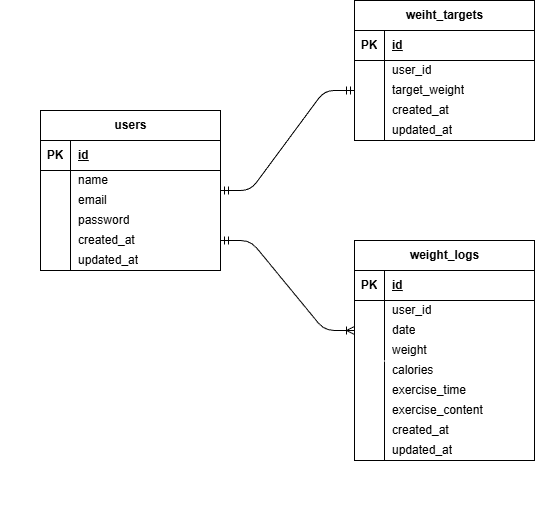

The diagram above was exported from draw.io. Its source (the exported page's mxGraphModel, read from the mxfile embedded in the PNG):
<mxGraphModel dx="832" dy="563" grid="1" gridSize="10" guides="1" tooltips="1" connect="1" arrows="1" fold="1" page="1" pageScale="1" pageWidth="827" pageHeight="1169" math="0" shadow="0">
  <root>
    <mxCell id="0" />
    <mxCell id="1" parent="0" />
    <mxCell id="15" value="weight_logs" style="shape=table;startSize=30;container=1;collapsible=1;childLayout=tableLayout;fixedRows=1;rowLines=0;fontStyle=1;align=center;resizeLast=1;html=1;" vertex="1" parent="1">
      <mxGeometry x="414" y="360" width="180" height="220" as="geometry" />
    </mxCell>
    <mxCell id="16" value="" style="shape=tableRow;horizontal=0;startSize=0;swimlaneHead=0;swimlaneBody=0;fillColor=none;collapsible=0;dropTarget=0;points=[[0,0.5],[1,0.5]];portConstraint=eastwest;top=0;left=0;right=0;bottom=1;" vertex="1" parent="15">
      <mxGeometry y="30" width="180" height="30" as="geometry" />
    </mxCell>
    <mxCell id="17" value="PK" style="shape=partialRectangle;connectable=0;fillColor=none;top=0;left=0;bottom=0;right=0;fontStyle=1;overflow=hidden;whiteSpace=wrap;html=1;" vertex="1" parent="16">
      <mxGeometry width="30" height="30" as="geometry">
        <mxRectangle width="30" height="30" as="alternateBounds" />
      </mxGeometry>
    </mxCell>
    <mxCell id="18" value="id" style="shape=partialRectangle;connectable=0;fillColor=none;top=0;left=0;bottom=0;right=0;align=left;spacingLeft=6;fontStyle=5;overflow=hidden;whiteSpace=wrap;html=1;" vertex="1" parent="16">
      <mxGeometry x="30" width="150" height="30" as="geometry">
        <mxRectangle width="150" height="30" as="alternateBounds" />
      </mxGeometry>
    </mxCell>
    <mxCell id="19" value="" style="shape=tableRow;horizontal=0;startSize=0;swimlaneHead=0;swimlaneBody=0;fillColor=none;collapsible=0;dropTarget=0;points=[[0,0.5],[1,0.5]];portConstraint=eastwest;top=0;left=0;right=0;bottom=0;" vertex="1" parent="15">
      <mxGeometry y="60" width="180" height="20" as="geometry" />
    </mxCell>
    <mxCell id="20" value="" style="shape=partialRectangle;connectable=0;fillColor=none;top=0;left=0;bottom=0;right=0;editable=1;overflow=hidden;whiteSpace=wrap;html=1;" vertex="1" parent="19">
      <mxGeometry width="30" height="20" as="geometry">
        <mxRectangle width="30" height="20" as="alternateBounds" />
      </mxGeometry>
    </mxCell>
    <mxCell id="21" value="user_id" style="shape=partialRectangle;connectable=0;fillColor=none;top=0;left=0;bottom=0;right=0;align=left;spacingLeft=6;overflow=hidden;whiteSpace=wrap;html=1;" vertex="1" parent="19">
      <mxGeometry x="30" width="150" height="20" as="geometry">
        <mxRectangle width="150" height="20" as="alternateBounds" />
      </mxGeometry>
    </mxCell>
    <mxCell id="22" value="" style="shape=tableRow;horizontal=0;startSize=0;swimlaneHead=0;swimlaneBody=0;fillColor=none;collapsible=0;dropTarget=0;points=[[0,0.5],[1,0.5]];portConstraint=eastwest;top=0;left=0;right=0;bottom=0;" vertex="1" parent="15">
      <mxGeometry y="80" width="180" height="20" as="geometry" />
    </mxCell>
    <mxCell id="23" value="" style="shape=partialRectangle;connectable=0;fillColor=none;top=0;left=0;bottom=0;right=0;editable=1;overflow=hidden;whiteSpace=wrap;html=1;" vertex="1" parent="22">
      <mxGeometry width="30" height="20" as="geometry">
        <mxRectangle width="30" height="20" as="alternateBounds" />
      </mxGeometry>
    </mxCell>
    <mxCell id="24" value="date" style="shape=partialRectangle;connectable=0;fillColor=none;top=0;left=0;bottom=0;right=0;align=left;spacingLeft=6;overflow=hidden;whiteSpace=wrap;html=1;" vertex="1" parent="22">
      <mxGeometry x="30" width="150" height="20" as="geometry">
        <mxRectangle width="150" height="20" as="alternateBounds" />
      </mxGeometry>
    </mxCell>
    <mxCell id="25" value="" style="shape=tableRow;horizontal=0;startSize=0;swimlaneHead=0;swimlaneBody=0;fillColor=none;collapsible=0;dropTarget=0;points=[[0,0.5],[1,0.5]];portConstraint=eastwest;top=0;left=0;right=0;bottom=0;" vertex="1" parent="15">
      <mxGeometry y="100" width="180" height="20" as="geometry" />
    </mxCell>
    <mxCell id="26" value="" style="shape=partialRectangle;connectable=0;fillColor=none;top=0;left=0;bottom=0;right=0;editable=1;overflow=hidden;whiteSpace=wrap;html=1;" vertex="1" parent="25">
      <mxGeometry width="30" height="20" as="geometry">
        <mxRectangle width="30" height="20" as="alternateBounds" />
      </mxGeometry>
    </mxCell>
    <mxCell id="27" value="weight" style="shape=partialRectangle;connectable=0;fillColor=none;top=0;left=0;bottom=0;right=0;align=left;spacingLeft=6;overflow=hidden;whiteSpace=wrap;html=1;" vertex="1" parent="25">
      <mxGeometry x="30" width="150" height="20" as="geometry">
        <mxRectangle width="150" height="20" as="alternateBounds" />
      </mxGeometry>
    </mxCell>
    <mxCell id="28" value="weiht_targets" style="shape=table;startSize=30;container=1;collapsible=1;childLayout=tableLayout;fixedRows=1;rowLines=0;fontStyle=1;align=center;resizeLast=1;html=1;" vertex="1" parent="1">
      <mxGeometry x="414" y="120" width="180" height="140" as="geometry" />
    </mxCell>
    <mxCell id="29" value="" style="shape=tableRow;horizontal=0;startSize=0;swimlaneHead=0;swimlaneBody=0;fillColor=none;collapsible=0;dropTarget=0;points=[[0,0.5],[1,0.5]];portConstraint=eastwest;top=0;left=0;right=0;bottom=1;" vertex="1" parent="28">
      <mxGeometry y="30" width="180" height="30" as="geometry" />
    </mxCell>
    <mxCell id="30" value="PK" style="shape=partialRectangle;connectable=0;fillColor=none;top=0;left=0;bottom=0;right=0;fontStyle=1;overflow=hidden;whiteSpace=wrap;html=1;" vertex="1" parent="29">
      <mxGeometry width="30" height="30" as="geometry">
        <mxRectangle width="30" height="30" as="alternateBounds" />
      </mxGeometry>
    </mxCell>
    <mxCell id="31" value="id" style="shape=partialRectangle;connectable=0;fillColor=none;top=0;left=0;bottom=0;right=0;align=left;spacingLeft=6;fontStyle=5;overflow=hidden;whiteSpace=wrap;html=1;" vertex="1" parent="29">
      <mxGeometry x="30" width="150" height="30" as="geometry">
        <mxRectangle width="150" height="30" as="alternateBounds" />
      </mxGeometry>
    </mxCell>
    <mxCell id="32" value="" style="shape=tableRow;horizontal=0;startSize=0;swimlaneHead=0;swimlaneBody=0;fillColor=none;collapsible=0;dropTarget=0;points=[[0,0.5],[1,0.5]];portConstraint=eastwest;top=0;left=0;right=0;bottom=0;" vertex="1" parent="28">
      <mxGeometry y="60" width="180" height="20" as="geometry" />
    </mxCell>
    <mxCell id="33" value="" style="shape=partialRectangle;connectable=0;fillColor=none;top=0;left=0;bottom=0;right=0;editable=1;overflow=hidden;whiteSpace=wrap;html=1;" vertex="1" parent="32">
      <mxGeometry width="30" height="20" as="geometry">
        <mxRectangle width="30" height="20" as="alternateBounds" />
      </mxGeometry>
    </mxCell>
    <mxCell id="34" value="user_id" style="shape=partialRectangle;connectable=0;fillColor=none;top=0;left=0;bottom=0;right=0;align=left;spacingLeft=6;overflow=hidden;whiteSpace=wrap;html=1;" vertex="1" parent="32">
      <mxGeometry x="30" width="150" height="20" as="geometry">
        <mxRectangle width="150" height="20" as="alternateBounds" />
      </mxGeometry>
    </mxCell>
    <mxCell id="35" value="" style="shape=tableRow;horizontal=0;startSize=0;swimlaneHead=0;swimlaneBody=0;fillColor=none;collapsible=0;dropTarget=0;points=[[0,0.5],[1,0.5]];portConstraint=eastwest;top=0;left=0;right=0;bottom=0;" vertex="1" parent="28">
      <mxGeometry y="80" width="180" height="20" as="geometry" />
    </mxCell>
    <mxCell id="36" value="" style="shape=partialRectangle;connectable=0;fillColor=none;top=0;left=0;bottom=0;right=0;editable=1;overflow=hidden;whiteSpace=wrap;html=1;" vertex="1" parent="35">
      <mxGeometry width="30" height="20" as="geometry">
        <mxRectangle width="30" height="20" as="alternateBounds" />
      </mxGeometry>
    </mxCell>
    <mxCell id="37" value="target_weight" style="shape=partialRectangle;connectable=0;fillColor=none;top=0;left=0;bottom=0;right=0;align=left;spacingLeft=6;overflow=hidden;whiteSpace=wrap;html=1;" vertex="1" parent="35">
      <mxGeometry x="30" width="150" height="20" as="geometry">
        <mxRectangle width="150" height="20" as="alternateBounds" />
      </mxGeometry>
    </mxCell>
    <mxCell id="38" value="" style="shape=tableRow;horizontal=0;startSize=0;swimlaneHead=0;swimlaneBody=0;fillColor=none;collapsible=0;dropTarget=0;points=[[0,0.5],[1,0.5]];portConstraint=eastwest;top=0;left=0;right=0;bottom=0;" vertex="1" parent="28">
      <mxGeometry y="100" width="180" height="20" as="geometry" />
    </mxCell>
    <mxCell id="39" value="" style="shape=partialRectangle;connectable=0;fillColor=none;top=0;left=0;bottom=0;right=0;editable=1;overflow=hidden;whiteSpace=wrap;html=1;" vertex="1" parent="38">
      <mxGeometry width="30" height="20" as="geometry">
        <mxRectangle width="30" height="20" as="alternateBounds" />
      </mxGeometry>
    </mxCell>
    <mxCell id="40" value="&lt;span style=&quot;color: rgb(0, 0, 0);&quot;&gt;created_at&lt;/span&gt;" style="shape=partialRectangle;connectable=0;fillColor=none;top=0;left=0;bottom=0;right=0;align=left;spacingLeft=6;overflow=hidden;whiteSpace=wrap;html=1;" vertex="1" parent="38">
      <mxGeometry x="30" width="150" height="20" as="geometry">
        <mxRectangle width="150" height="20" as="alternateBounds" />
      </mxGeometry>
    </mxCell>
    <mxCell id="2" value="users" style="shape=table;startSize=30;container=1;collapsible=1;childLayout=tableLayout;fixedRows=1;rowLines=0;fontStyle=1;align=center;resizeLast=1;html=1;" vertex="1" parent="1">
      <mxGeometry x="100" y="230" width="180" height="160" as="geometry" />
    </mxCell>
    <mxCell id="3" value="" style="shape=tableRow;horizontal=0;startSize=0;swimlaneHead=0;swimlaneBody=0;fillColor=none;collapsible=0;dropTarget=0;points=[[0,0.5],[1,0.5]];portConstraint=eastwest;top=0;left=0;right=0;bottom=1;" vertex="1" parent="2">
      <mxGeometry y="30" width="180" height="30" as="geometry" />
    </mxCell>
    <mxCell id="4" value="PK" style="shape=partialRectangle;connectable=0;fillColor=none;top=0;left=0;bottom=0;right=0;fontStyle=1;overflow=hidden;whiteSpace=wrap;html=1;" vertex="1" parent="3">
      <mxGeometry width="30" height="30" as="geometry">
        <mxRectangle width="30" height="30" as="alternateBounds" />
      </mxGeometry>
    </mxCell>
    <mxCell id="5" value="id" style="shape=partialRectangle;connectable=0;fillColor=none;top=0;left=0;bottom=0;right=0;align=left;spacingLeft=6;fontStyle=5;overflow=hidden;whiteSpace=wrap;html=1;" vertex="1" parent="3">
      <mxGeometry x="30" width="150" height="30" as="geometry">
        <mxRectangle width="150" height="30" as="alternateBounds" />
      </mxGeometry>
    </mxCell>
    <mxCell id="6" value="" style="shape=tableRow;horizontal=0;startSize=0;swimlaneHead=0;swimlaneBody=0;fillColor=none;collapsible=0;dropTarget=0;points=[[0,0.5],[1,0.5]];portConstraint=eastwest;top=0;left=0;right=0;bottom=0;" vertex="1" parent="2">
      <mxGeometry y="60" width="180" height="20" as="geometry" />
    </mxCell>
    <mxCell id="7" value="" style="shape=partialRectangle;connectable=0;fillColor=none;top=0;left=0;bottom=0;right=0;editable=1;overflow=hidden;whiteSpace=wrap;html=1;" vertex="1" parent="6">
      <mxGeometry width="30" height="20" as="geometry">
        <mxRectangle width="30" height="20" as="alternateBounds" />
      </mxGeometry>
    </mxCell>
    <mxCell id="8" value="name" style="shape=partialRectangle;connectable=0;fillColor=none;top=0;left=0;bottom=0;right=0;align=left;spacingLeft=6;overflow=hidden;whiteSpace=wrap;html=1;" vertex="1" parent="6">
      <mxGeometry x="30" width="150" height="20" as="geometry">
        <mxRectangle width="150" height="20" as="alternateBounds" />
      </mxGeometry>
    </mxCell>
    <mxCell id="9" value="" style="shape=tableRow;horizontal=0;startSize=0;swimlaneHead=0;swimlaneBody=0;fillColor=none;collapsible=0;dropTarget=0;points=[[0,0.5],[1,0.5]];portConstraint=eastwest;top=0;left=0;right=0;bottom=0;" vertex="1" parent="2">
      <mxGeometry y="80" width="180" height="20" as="geometry" />
    </mxCell>
    <mxCell id="10" value="" style="shape=partialRectangle;connectable=0;fillColor=none;top=0;left=0;bottom=0;right=0;editable=1;overflow=hidden;whiteSpace=wrap;html=1;" vertex="1" parent="9">
      <mxGeometry width="30" height="20" as="geometry">
        <mxRectangle width="30" height="20" as="alternateBounds" />
      </mxGeometry>
    </mxCell>
    <mxCell id="11" value="email" style="shape=partialRectangle;connectable=0;fillColor=none;top=0;left=0;bottom=0;right=0;align=left;spacingLeft=6;overflow=hidden;whiteSpace=wrap;html=1;" vertex="1" parent="9">
      <mxGeometry x="30" width="150" height="20" as="geometry">
        <mxRectangle width="150" height="20" as="alternateBounds" />
      </mxGeometry>
    </mxCell>
    <mxCell id="12" value="" style="shape=tableRow;horizontal=0;startSize=0;swimlaneHead=0;swimlaneBody=0;fillColor=none;collapsible=0;dropTarget=0;points=[[0,0.5],[1,0.5]];portConstraint=eastwest;top=0;left=0;right=0;bottom=0;" vertex="1" parent="2">
      <mxGeometry y="100" width="180" height="20" as="geometry" />
    </mxCell>
    <mxCell id="13" value="" style="shape=partialRectangle;connectable=0;fillColor=none;top=0;left=0;bottom=0;right=0;editable=1;overflow=hidden;whiteSpace=wrap;html=1;" vertex="1" parent="12">
      <mxGeometry width="30" height="20" as="geometry">
        <mxRectangle width="30" height="20" as="alternateBounds" />
      </mxGeometry>
    </mxCell>
    <mxCell id="14" value="password" style="shape=partialRectangle;connectable=0;fillColor=none;top=0;left=0;bottom=0;right=0;align=left;spacingLeft=6;overflow=hidden;whiteSpace=wrap;html=1;" vertex="1" parent="12">
      <mxGeometry x="30" width="150" height="20" as="geometry">
        <mxRectangle width="150" height="20" as="alternateBounds" />
      </mxGeometry>
    </mxCell>
    <mxCell id="45" value="" style="shape=tableRow;horizontal=0;startSize=0;swimlaneHead=0;swimlaneBody=0;fillColor=none;collapsible=0;dropTarget=0;points=[[0,0.5],[1,0.5]];portConstraint=eastwest;top=0;left=0;right=0;bottom=0;" vertex="1" parent="1">
      <mxGeometry x="80" y="270" width="180" height="20" as="geometry" />
    </mxCell>
    <mxCell id="46" value="" style="shape=partialRectangle;connectable=0;fillColor=none;top=0;left=0;bottom=0;right=0;editable=1;overflow=hidden;whiteSpace=wrap;html=1;" vertex="1" parent="45">
      <mxGeometry width="30" height="20" as="geometry">
        <mxRectangle width="30" height="20" as="alternateBounds" />
      </mxGeometry>
    </mxCell>
    <mxCell id="48" value="" style="shape=tableRow;horizontal=0;startSize=0;swimlaneHead=0;swimlaneBody=0;fillColor=none;collapsible=0;dropTarget=0;points=[[0,0.5],[1,0.5]];portConstraint=eastwest;top=0;left=0;right=0;bottom=0;" vertex="1" parent="1">
      <mxGeometry x="90" y="280" width="180" height="20" as="geometry" />
    </mxCell>
    <mxCell id="49" value="" style="shape=partialRectangle;connectable=0;fillColor=none;top=0;left=0;bottom=0;right=0;editable=1;overflow=hidden;whiteSpace=wrap;html=1;" vertex="1" parent="48">
      <mxGeometry width="30" height="20" as="geometry">
        <mxRectangle width="30" height="20" as="alternateBounds" />
      </mxGeometry>
    </mxCell>
    <mxCell id="51" value="" style="shape=tableRow;horizontal=0;startSize=0;swimlaneHead=0;swimlaneBody=0;fillColor=none;collapsible=0;dropTarget=0;points=[[0,0.5],[1,0.5]];portConstraint=eastwest;top=0;left=0;right=0;bottom=0;" vertex="1" parent="1">
      <mxGeometry x="60" y="360" width="180" height="20" as="geometry" />
    </mxCell>
    <mxCell id="52" value="" style="shape=partialRectangle;connectable=0;fillColor=none;top=0;left=0;bottom=0;right=0;editable=1;overflow=hidden;whiteSpace=wrap;html=1;" vertex="1" parent="51">
      <mxGeometry width="30" height="20" as="geometry">
        <mxRectangle width="30" height="20" as="alternateBounds" />
      </mxGeometry>
    </mxCell>
    <mxCell id="50" value="updated_at" style="shape=partialRectangle;connectable=0;fillColor=none;top=0;left=0;bottom=0;right=0;align=left;spacingLeft=6;overflow=hidden;whiteSpace=wrap;html=1;" vertex="1" parent="1">
      <mxGeometry x="130" y="370" width="150" height="20" as="geometry">
        <mxRectangle width="150" height="20" as="alternateBounds" />
      </mxGeometry>
    </mxCell>
    <mxCell id="47" value="created_at" style="shape=partialRectangle;connectable=0;fillColor=none;top=0;left=0;bottom=0;right=0;align=left;spacingLeft=6;overflow=hidden;whiteSpace=wrap;html=1;" vertex="1" parent="1">
      <mxGeometry x="130" y="350" width="150" height="20" as="geometry">
        <mxRectangle width="150" height="20" as="alternateBounds" />
      </mxGeometry>
    </mxCell>
    <mxCell id="55" value="updated_at" style="shape=partialRectangle;connectable=0;fillColor=none;top=0;left=0;bottom=0;right=0;align=left;spacingLeft=6;overflow=hidden;whiteSpace=wrap;html=1;" vertex="1" parent="1">
      <mxGeometry x="444" y="240" width="150" height="20" as="geometry">
        <mxRectangle width="150" height="20" as="alternateBounds" />
      </mxGeometry>
    </mxCell>
    <mxCell id="56" value="updated_at" style="shape=partialRectangle;connectable=0;fillColor=none;top=0;left=0;bottom=0;right=0;align=left;spacingLeft=6;overflow=hidden;whiteSpace=wrap;html=1;" vertex="1" parent="1">
      <mxGeometry x="444" y="560" width="150" height="20" as="geometry">
        <mxRectangle width="150" height="20" as="alternateBounds" />
      </mxGeometry>
    </mxCell>
    <mxCell id="57" value="created_at" style="shape=partialRectangle;connectable=0;fillColor=none;top=0;left=0;bottom=0;right=0;align=left;spacingLeft=6;overflow=hidden;whiteSpace=wrap;html=1;" vertex="1" parent="1">
      <mxGeometry x="444" y="540" width="150" height="20" as="geometry">
        <mxRectangle width="150" height="20" as="alternateBounds" />
      </mxGeometry>
    </mxCell>
    <mxCell id="59" value="" style="shape=tableRow;horizontal=0;startSize=0;swimlaneHead=0;swimlaneBody=0;fillColor=none;collapsible=0;dropTarget=0;points=[[0,0.5],[1,0.5]];portConstraint=eastwest;top=0;left=0;right=0;bottom=0;" vertex="1" parent="1">
      <mxGeometry x="370" y="500" width="180" height="20" as="geometry" />
    </mxCell>
    <mxCell id="60" value="" style="shape=partialRectangle;connectable=0;fillColor=none;top=0;left=0;bottom=0;right=0;editable=1;overflow=hidden;whiteSpace=wrap;html=1;" vertex="1" parent="59">
      <mxGeometry width="30" height="20" as="geometry">
        <mxRectangle width="30" height="20" as="alternateBounds" />
      </mxGeometry>
    </mxCell>
    <mxCell id="62" value="" style="shape=tableRow;horizontal=0;startSize=0;swimlaneHead=0;swimlaneBody=0;fillColor=none;collapsible=0;dropTarget=0;points=[[0,0.5],[1,0.5]];portConstraint=eastwest;top=0;left=0;right=0;bottom=0;" vertex="1" parent="1">
      <mxGeometry x="380" y="510" width="180" height="20" as="geometry" />
    </mxCell>
    <mxCell id="63" value="" style="shape=partialRectangle;connectable=0;fillColor=none;top=0;left=0;bottom=0;right=0;editable=1;overflow=hidden;whiteSpace=wrap;html=1;" vertex="1" parent="62">
      <mxGeometry width="30" height="20" as="geometry">
        <mxRectangle width="30" height="20" as="alternateBounds" />
      </mxGeometry>
    </mxCell>
    <mxCell id="65" value="" style="shape=tableRow;horizontal=0;startSize=0;swimlaneHead=0;swimlaneBody=0;fillColor=none;collapsible=0;dropTarget=0;points=[[0,0.5],[1,0.5]];portConstraint=eastwest;top=0;left=0;right=0;bottom=0;" vertex="1" parent="1">
      <mxGeometry x="370" y="620" width="180" height="20" as="geometry" />
    </mxCell>
    <mxCell id="66" value="" style="shape=partialRectangle;connectable=0;fillColor=none;top=0;left=0;bottom=0;right=0;editable=1;overflow=hidden;whiteSpace=wrap;html=1;" vertex="1" parent="65">
      <mxGeometry width="30" height="20" as="geometry">
        <mxRectangle width="30" height="20" as="alternateBounds" />
      </mxGeometry>
    </mxCell>
    <mxCell id="64" value="exercise_time" style="shape=partialRectangle;connectable=0;fillColor=none;top=0;left=0;bottom=0;right=0;align=left;spacingLeft=6;overflow=hidden;whiteSpace=wrap;html=1;" vertex="1" parent="1">
      <mxGeometry x="444" y="500" width="150" height="20" as="geometry">
        <mxRectangle width="150" height="20" as="alternateBounds" />
      </mxGeometry>
    </mxCell>
    <mxCell id="61" value="calories" style="shape=partialRectangle;connectable=0;fillColor=none;top=0;left=0;bottom=0;right=0;align=left;spacingLeft=6;overflow=hidden;whiteSpace=wrap;html=1;" vertex="1" parent="1">
      <mxGeometry x="444" y="480" width="150" height="20" as="geometry">
        <mxRectangle width="150" height="20" as="alternateBounds" />
      </mxGeometry>
    </mxCell>
    <mxCell id="67" value="exercise_content" style="shape=partialRectangle;connectable=0;fillColor=none;top=0;left=0;bottom=0;right=0;align=left;spacingLeft=6;overflow=hidden;whiteSpace=wrap;html=1;" vertex="1" parent="1">
      <mxGeometry x="444" y="520" width="150" height="20" as="geometry">
        <mxRectangle width="150" height="20" as="alternateBounds" />
      </mxGeometry>
    </mxCell>
    <mxCell id="72" value="" style="endArrow=none;html=1;rounded=0;" edge="1" parent="1">
      <mxGeometry relative="1" as="geometry">
        <mxPoint x="130" y="350" as="sourcePoint" />
        <mxPoint x="130" y="390" as="targetPoint" />
      </mxGeometry>
    </mxCell>
    <mxCell id="73" value="" style="endArrow=none;html=1;rounded=0;" edge="1" parent="1">
      <mxGeometry relative="1" as="geometry">
        <mxPoint x="444" y="580" as="sourcePoint" />
        <mxPoint x="444" y="481" as="targetPoint" />
      </mxGeometry>
    </mxCell>
    <mxCell id="74" value="" style="endArrow=none;html=1;rounded=0;" edge="1" parent="1">
      <mxGeometry relative="1" as="geometry">
        <mxPoint x="444" y="240" as="sourcePoint" />
        <mxPoint x="444" y="260" as="targetPoint" />
      </mxGeometry>
    </mxCell>
    <mxCell id="75" value="" style="edgeStyle=entityRelationEdgeStyle;fontSize=12;html=1;endArrow=ERoneToMany;startArrow=ERmandOne;entryX=0;entryY=0.5;entryDx=0;entryDy=0;" edge="1" parent="1" target="22">
      <mxGeometry width="100" height="100" relative="1" as="geometry">
        <mxPoint x="280" y="360" as="sourcePoint" />
        <mxPoint x="460" y="280" as="targetPoint" />
      </mxGeometry>
    </mxCell>
    <mxCell id="76" value="" style="edgeStyle=entityRelationEdgeStyle;fontSize=12;html=1;endArrow=ERmandOne;startArrow=ERmandOne;entryX=0;entryY=0.5;entryDx=0;entryDy=0;" edge="1" parent="1" target="35">
      <mxGeometry width="100" height="100" relative="1" as="geometry">
        <mxPoint x="280" y="310" as="sourcePoint" />
        <mxPoint x="380" y="210" as="targetPoint" />
      </mxGeometry>
    </mxCell>
  </root>
</mxGraphModel>